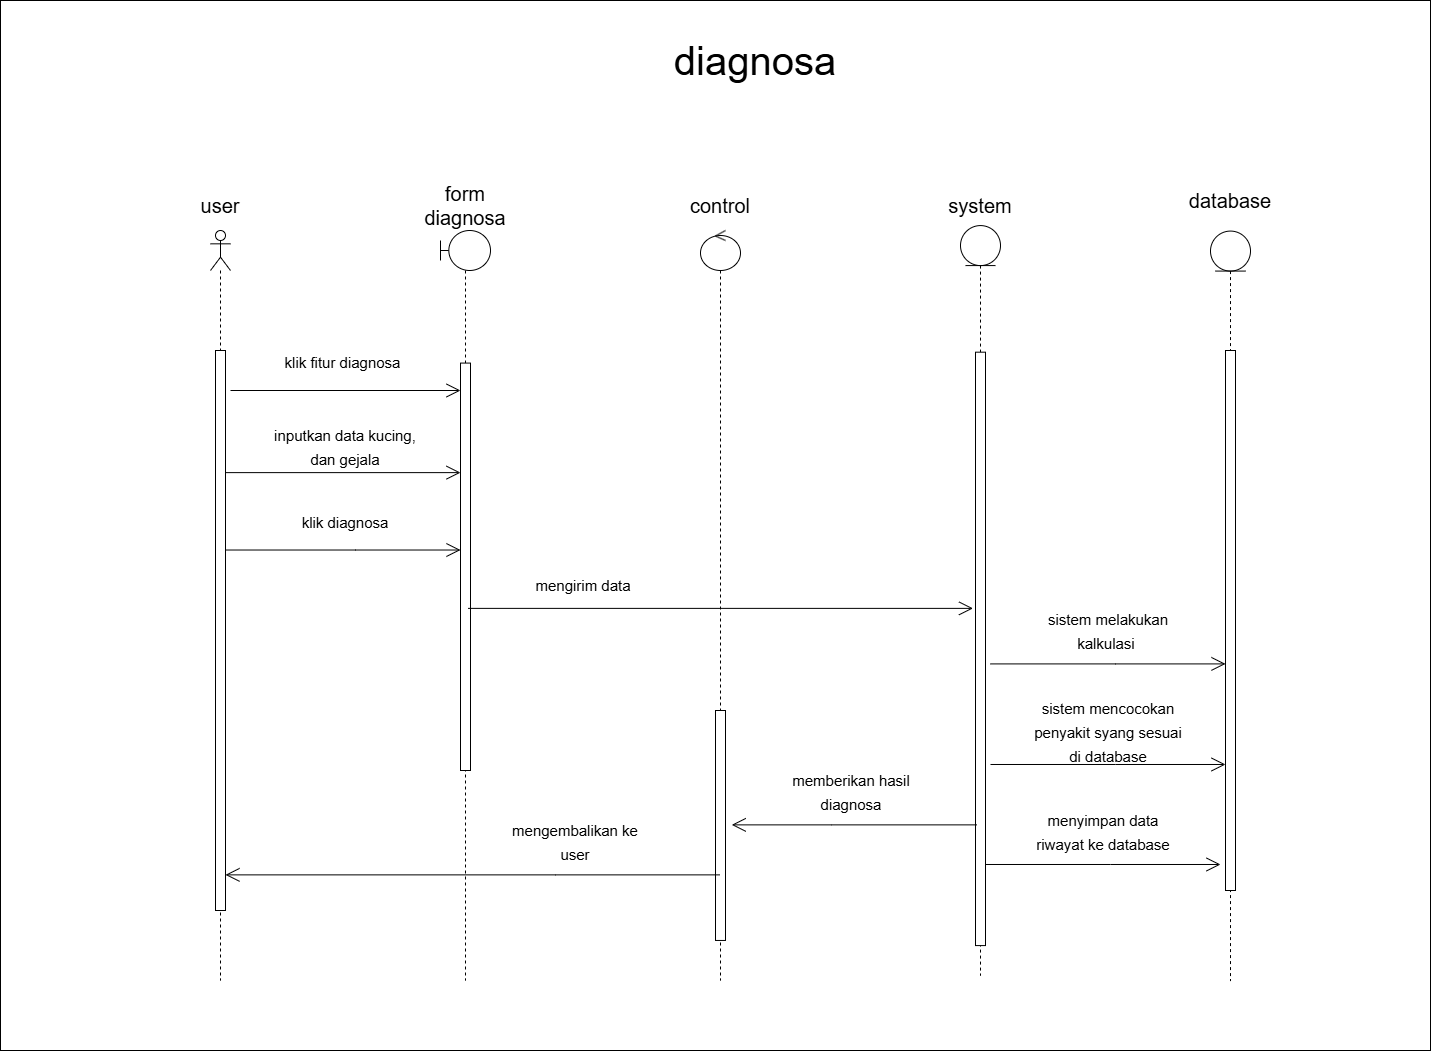

The diagram above was exported from draw.io. Its source (the exported page's mxGraphModel, read from the mxfile embedded in the PNG):
<mxGraphModel dx="3987" dy="3496" grid="1" gridSize="10" guides="1" tooltips="1" connect="1" arrows="1" fold="1" page="1" pageScale="1" pageWidth="1654" pageHeight="2336" math="0" shadow="0">
  <root>
    <mxCell id="0" />
    <mxCell id="1" parent="0" />
    <mxCell id="I2RJ9h-JxPMYJ2ewCDI2-1" value="" style="rounded=0;whiteSpace=wrap;html=1;" vertex="1" parent="1">
      <mxGeometry x="-1210" y="-310" width="1430" height="1050" as="geometry" />
    </mxCell>
    <mxCell id="I2RJ9h-JxPMYJ2ewCDI2-2" value="" style="shape=umlLifeline;perimeter=lifelinePerimeter;whiteSpace=wrap;html=1;container=1;dropTarget=0;collapsible=0;recursiveResize=0;outlineConnect=0;portConstraint=eastwest;newEdgeStyle={&quot;curved&quot;:0,&quot;rounded&quot;:0};participant=umlActor;fontSize=20;" vertex="1" parent="1">
      <mxGeometry x="-1000" y="-80" width="20" height="750" as="geometry" />
    </mxCell>
    <mxCell id="I2RJ9h-JxPMYJ2ewCDI2-3" value="" style="html=1;points=[[0,0,0,0,5],[0,1,0,0,-5],[1,0,0,0,5],[1,1,0,0,-5]];perimeter=orthogonalPerimeter;outlineConnect=0;targetShapes=umlLifeline;portConstraint=eastwest;newEdgeStyle={&quot;curved&quot;:0,&quot;rounded&quot;:0};fontSize=20;" vertex="1" parent="I2RJ9h-JxPMYJ2ewCDI2-2">
      <mxGeometry x="5" y="120" width="10" height="560" as="geometry" />
    </mxCell>
    <mxCell id="I2RJ9h-JxPMYJ2ewCDI2-4" value="" style="shape=umlLifeline;perimeter=lifelinePerimeter;whiteSpace=wrap;html=1;container=1;dropTarget=0;collapsible=0;recursiveResize=0;outlineConnect=0;portConstraint=eastwest;newEdgeStyle={&quot;curved&quot;:0,&quot;rounded&quot;:0};participant=umlEntity;fontSize=20;" vertex="1" parent="1">
      <mxGeometry x="-250" y="-84.92000000000007" width="40" height="750" as="geometry" />
    </mxCell>
    <mxCell id="I2RJ9h-JxPMYJ2ewCDI2-5" value="" style="html=1;points=[[0,0,0,0,5],[0,1,0,0,-5],[1,0,0,0,5],[1,1,0,0,-5]];perimeter=orthogonalPerimeter;outlineConnect=0;targetShapes=umlLifeline;portConstraint=eastwest;newEdgeStyle={&quot;curved&quot;:0,&quot;rounded&quot;:0};fontSize=20;" vertex="1" parent="I2RJ9h-JxPMYJ2ewCDI2-4">
      <mxGeometry x="15" y="126.6" width="10" height="593.4" as="geometry" />
    </mxCell>
    <mxCell id="I2RJ9h-JxPMYJ2ewCDI2-6" value="form diagnosa" style="text;html=1;align=center;verticalAlign=middle;whiteSpace=wrap;rounded=0;fontSize=20;" vertex="1" parent="1">
      <mxGeometry x="-805" y="-120" width="120" height="30" as="geometry" />
    </mxCell>
    <mxCell id="I2RJ9h-JxPMYJ2ewCDI2-7" value="system" style="text;html=1;align=center;verticalAlign=middle;whiteSpace=wrap;rounded=0;fontSize=20;" vertex="1" parent="1">
      <mxGeometry x="-290" y="-120" width="120" height="30" as="geometry" />
    </mxCell>
    <mxCell id="I2RJ9h-JxPMYJ2ewCDI2-8" value="" style="endArrow=open;endFill=1;endSize=12;html=1;rounded=0;fontSize=20;" edge="1" parent="1" target="I2RJ9h-JxPMYJ2ewCDI2-14">
      <mxGeometry width="160" relative="1" as="geometry">
        <mxPoint x="-980" y="80" as="sourcePoint" />
        <mxPoint x="-760" y="80" as="targetPoint" />
      </mxGeometry>
    </mxCell>
    <mxCell id="I2RJ9h-JxPMYJ2ewCDI2-9" value="" style="endArrow=open;endFill=1;endSize=12;html=1;rounded=0;fontSize=20;" edge="1" parent="1" source="I2RJ9h-JxPMYJ2ewCDI2-3" target="I2RJ9h-JxPMYJ2ewCDI2-14">
      <mxGeometry width="160" relative="1" as="geometry">
        <mxPoint x="-982.4999999999995" y="162.1199999999999" as="sourcePoint" />
        <mxPoint x="-747.4999999999995" y="162.1199999999999" as="targetPoint" />
        <Array as="points">
          <mxPoint x="-857.5" y="162.1199999999999" />
        </Array>
      </mxGeometry>
    </mxCell>
    <mxCell id="I2RJ9h-JxPMYJ2ewCDI2-10" value="user" style="text;html=1;align=center;verticalAlign=middle;whiteSpace=wrap;rounded=0;fontSize=20;" vertex="1" parent="1">
      <mxGeometry x="-1050" y="-120" width="120" height="30" as="geometry" />
    </mxCell>
    <mxCell id="I2RJ9h-JxPMYJ2ewCDI2-11" value="&lt;font style=&quot;font-size: 15px;&quot;&gt;klik fitur diagnosa&lt;/font&gt;" style="text;html=1;align=center;verticalAlign=middle;whiteSpace=wrap;rounded=0;fontSize=20;" vertex="1" parent="1">
      <mxGeometry x="-930" y="30" width="125" height="40" as="geometry" />
    </mxCell>
    <mxCell id="I2RJ9h-JxPMYJ2ewCDI2-12" value="&lt;font style=&quot;font-size: 15px;&quot;&gt;inputkan data kucing, dan gejala&lt;/font&gt;" style="text;html=1;align=center;verticalAlign=middle;whiteSpace=wrap;rounded=0;fontSize=20;" vertex="1" parent="1">
      <mxGeometry x="-940" y="115.07999999999993" width="150" height="40" as="geometry" />
    </mxCell>
    <mxCell id="I2RJ9h-JxPMYJ2ewCDI2-13" value="" style="shape=umlLifeline;perimeter=lifelinePerimeter;whiteSpace=wrap;html=1;container=1;dropTarget=0;collapsible=0;recursiveResize=0;outlineConnect=0;portConstraint=eastwest;newEdgeStyle={&quot;curved&quot;:0,&quot;rounded&quot;:0};participant=umlBoundary;fontSize=20;" vertex="1" parent="1">
      <mxGeometry x="-770" y="-80" width="50" height="750" as="geometry" />
    </mxCell>
    <mxCell id="I2RJ9h-JxPMYJ2ewCDI2-14" value="" style="html=1;points=[[0,0,0,0,5],[0,1,0,0,-5],[1,0,0,0,5],[1,1,0,0,-5]];perimeter=orthogonalPerimeter;outlineConnect=0;targetShapes=umlLifeline;portConstraint=eastwest;newEdgeStyle={&quot;curved&quot;:0,&quot;rounded&quot;:0};fontSize=20;" vertex="1" parent="I2RJ9h-JxPMYJ2ewCDI2-13">
      <mxGeometry x="20" y="132.58" width="10" height="407.42" as="geometry" />
    </mxCell>
    <mxCell id="I2RJ9h-JxPMYJ2ewCDI2-15" value="&lt;span style=&quot;font-size: 40px;&quot;&gt;diagnosa&lt;/span&gt;" style="text;html=1;align=center;verticalAlign=middle;whiteSpace=wrap;rounded=0;" vertex="1" parent="1">
      <mxGeometry x="-666.25" y="-284.75" width="422.5" height="70" as="geometry" />
    </mxCell>
    <mxCell id="I2RJ9h-JxPMYJ2ewCDI2-16" value="" style="shape=umlLifeline;perimeter=lifelinePerimeter;whiteSpace=wrap;html=1;container=1;dropTarget=0;collapsible=0;recursiveResize=0;outlineConnect=0;portConstraint=eastwest;newEdgeStyle={&quot;curved&quot;:0,&quot;rounded&quot;:0};participant=umlEntity;fontSize=20;" vertex="1" parent="1">
      <mxGeometry y="-79.42000000000007" width="40" height="750" as="geometry" />
    </mxCell>
    <mxCell id="I2RJ9h-JxPMYJ2ewCDI2-17" value="" style="html=1;points=[[0,0,0,0,5],[0,1,0,0,-5],[1,0,0,0,5],[1,1,0,0,-5]];perimeter=orthogonalPerimeter;outlineConnect=0;targetShapes=umlLifeline;portConstraint=eastwest;newEdgeStyle={&quot;curved&quot;:0,&quot;rounded&quot;:0};fontSize=20;" vertex="1" parent="I2RJ9h-JxPMYJ2ewCDI2-16">
      <mxGeometry x="15" y="119.42" width="10" height="540" as="geometry" />
    </mxCell>
    <mxCell id="I2RJ9h-JxPMYJ2ewCDI2-18" value="database" style="text;html=1;align=center;verticalAlign=middle;whiteSpace=wrap;rounded=0;fontSize=20;" vertex="1" parent="1">
      <mxGeometry x="-40" y="-124.92000000000007" width="120" height="30" as="geometry" />
    </mxCell>
    <mxCell id="I2RJ9h-JxPMYJ2ewCDI2-19" value="" style="endArrow=open;endFill=1;endSize=12;html=1;rounded=0;fontSize=20;" edge="1" parent="1">
      <mxGeometry width="160" relative="1" as="geometry">
        <mxPoint x="-984.9999999999995" y="239.51999999999975" as="sourcePoint" />
        <mxPoint x="-749.9999999999995" y="239.51999999999975" as="targetPoint" />
        <Array as="points">
          <mxPoint x="-855" y="239.51999999999998" />
        </Array>
      </mxGeometry>
    </mxCell>
    <mxCell id="I2RJ9h-JxPMYJ2ewCDI2-20" value="&lt;span style=&quot;font-size: 15px;&quot;&gt;klik diagnosa&lt;/span&gt;" style="text;html=1;align=center;verticalAlign=middle;whiteSpace=wrap;rounded=0;fontSize=20;" vertex="1" parent="1">
      <mxGeometry x="-940" y="189.55000000000018" width="150" height="40" as="geometry" />
    </mxCell>
    <mxCell id="I2RJ9h-JxPMYJ2ewCDI2-21" value="" style="endArrow=open;endFill=1;endSize=12;html=1;rounded=0;fontSize=20;" edge="1" parent="1">
      <mxGeometry width="160" relative="1" as="geometry">
        <mxPoint x="-742.5" y="297.8800000000001" as="sourcePoint" />
        <mxPoint x="-237.50000000000045" y="297.87999999999965" as="targetPoint" />
        <Array as="points">
          <mxPoint x="-607.5" y="297.8800000000001" />
        </Array>
      </mxGeometry>
    </mxCell>
    <mxCell id="I2RJ9h-JxPMYJ2ewCDI2-22" value="&lt;font style=&quot;font-size: 15px;&quot;&gt;mengirim data&lt;/font&gt;" style="text;html=1;align=center;verticalAlign=middle;whiteSpace=wrap;rounded=0;fontSize=20;" vertex="1" parent="1">
      <mxGeometry x="-702.5" y="253.48000000000002" width="150" height="40" as="geometry" />
    </mxCell>
    <mxCell id="I2RJ9h-JxPMYJ2ewCDI2-23" value="" style="endArrow=open;endFill=1;endSize=12;html=1;rounded=0;fontSize=20;" edge="1" parent="1">
      <mxGeometry width="160" relative="1" as="geometry">
        <mxPoint x="-219.99999999999955" y="353.40999999999985" as="sourcePoint" />
        <mxPoint x="15.000000000000455" y="353.40999999999985" as="targetPoint" />
        <Array as="points">
          <mxPoint x="-95" y="353.40999999999985" />
        </Array>
      </mxGeometry>
    </mxCell>
    <mxCell id="I2RJ9h-JxPMYJ2ewCDI2-24" value="&lt;font style=&quot;font-size: 15px;&quot;&gt;sistem melakukan kalkulasi&amp;nbsp;&lt;/font&gt;" style="text;html=1;align=center;verticalAlign=middle;whiteSpace=wrap;rounded=0;fontSize=20;" vertex="1" parent="1">
      <mxGeometry x="-177.5" y="299.4200000000001" width="150" height="40" as="geometry" />
    </mxCell>
    <mxCell id="I2RJ9h-JxPMYJ2ewCDI2-25" value="" style="shape=umlLifeline;perimeter=lifelinePerimeter;whiteSpace=wrap;html=1;container=1;dropTarget=0;collapsible=0;recursiveResize=0;outlineConnect=0;portConstraint=eastwest;newEdgeStyle={&quot;curved&quot;:0,&quot;rounded&quot;:0};participant=umlControl;" vertex="1" parent="1">
      <mxGeometry x="-510" y="-80" width="40" height="750" as="geometry" />
    </mxCell>
    <mxCell id="I2RJ9h-JxPMYJ2ewCDI2-26" value="" style="html=1;points=[[0,0,0,0,5],[0,1,0,0,-5],[1,0,0,0,5],[1,1,0,0,-5]];perimeter=orthogonalPerimeter;outlineConnect=0;targetShapes=umlLifeline;portConstraint=eastwest;newEdgeStyle={&quot;curved&quot;:0,&quot;rounded&quot;:0};" vertex="1" parent="I2RJ9h-JxPMYJ2ewCDI2-25">
      <mxGeometry x="15" y="480" width="10" height="229.96" as="geometry" />
    </mxCell>
    <mxCell id="I2RJ9h-JxPMYJ2ewCDI2-27" value="control" style="text;html=1;align=center;verticalAlign=middle;whiteSpace=wrap;rounded=0;fontSize=20;" vertex="1" parent="1">
      <mxGeometry x="-550" y="-119.92000000000007" width="120" height="30" as="geometry" />
    </mxCell>
    <mxCell id="I2RJ9h-JxPMYJ2ewCDI2-28" value="" style="endArrow=open;endFill=1;endSize=12;html=1;rounded=0;fontSize=20;" edge="1" parent="1" source="I2RJ9h-JxPMYJ2ewCDI2-26">
      <mxGeometry width="160" relative="1" as="geometry">
        <mxPoint x="-240" y="399.3699999999999" as="sourcePoint" />
        <mxPoint x="-490" y="399.3699999999999" as="targetPoint" />
        <Array as="points" />
      </mxGeometry>
    </mxCell>
    <mxCell id="I2RJ9h-JxPMYJ2ewCDI2-29" value="" style="endArrow=open;endFill=1;endSize=12;html=1;rounded=0;fontSize=20;" edge="1" parent="1">
      <mxGeometry width="160" relative="1" as="geometry">
        <mxPoint x="-233.75" y="514.3699999999999" as="sourcePoint" />
        <mxPoint x="-478.75000000000045" y="514.3699999999999" as="targetPoint" />
        <Array as="points">
          <mxPoint x="-378.75" y="514.3699999999999" />
        </Array>
      </mxGeometry>
    </mxCell>
    <mxCell id="I2RJ9h-JxPMYJ2ewCDI2-30" value="&lt;span style=&quot;font-size: 15px;&quot;&gt;memberikan hasil diagnosa&lt;/span&gt;" style="text;html=1;align=center;verticalAlign=middle;whiteSpace=wrap;rounded=0;fontSize=20;" vertex="1" parent="1">
      <mxGeometry x="-433.75" y="460" width="150" height="40" as="geometry" />
    </mxCell>
    <mxCell id="I2RJ9h-JxPMYJ2ewCDI2-31" value="" style="endArrow=open;endFill=1;endSize=12;html=1;rounded=0;fontSize=20;" edge="1" parent="1">
      <mxGeometry width="160" relative="1" as="geometry">
        <mxPoint x="-219.99999999999955" y="453.9899999999998" as="sourcePoint" />
        <mxPoint x="15.000000000000455" y="453.9899999999998" as="targetPoint" />
        <Array as="points">
          <mxPoint x="-95" y="453.9899999999998" />
        </Array>
      </mxGeometry>
    </mxCell>
    <mxCell id="I2RJ9h-JxPMYJ2ewCDI2-32" value="&lt;font style=&quot;font-size: 15px;&quot;&gt;sistem mencocokan penyakit syang sesuai di database&lt;/font&gt;" style="text;html=1;align=center;verticalAlign=middle;whiteSpace=wrap;rounded=0;fontSize=20;" vertex="1" parent="1">
      <mxGeometry x="-177.5" y="400" width="150" height="40" as="geometry" />
    </mxCell>
    <mxCell id="I2RJ9h-JxPMYJ2ewCDI2-33" value="" style="endArrow=open;endFill=1;endSize=12;html=1;rounded=0;fontSize=20;" edge="1" parent="1">
      <mxGeometry width="160" relative="1" as="geometry">
        <mxPoint x="-224.99999999999955" y="553.9899999999998" as="sourcePoint" />
        <mxPoint x="10.000000000000455" y="553.9899999999998" as="targetPoint" />
        <Array as="points">
          <mxPoint x="-100" y="553.9899999999998" />
        </Array>
      </mxGeometry>
    </mxCell>
    <mxCell id="I2RJ9h-JxPMYJ2ewCDI2-34" value="&lt;font style=&quot;font-size: 15px;&quot;&gt;menyimpan data riwayat ke database&lt;/font&gt;" style="text;html=1;align=center;verticalAlign=middle;whiteSpace=wrap;rounded=0;fontSize=20;" vertex="1" parent="1">
      <mxGeometry x="-182.5" y="500" width="150" height="40" as="geometry" />
    </mxCell>
    <mxCell id="I2RJ9h-JxPMYJ2ewCDI2-35" value="" style="endArrow=open;endFill=1;endSize=12;html=1;rounded=0;fontSize=20;" edge="1" parent="1" source="I2RJ9h-JxPMYJ2ewCDI2-25" target="I2RJ9h-JxPMYJ2ewCDI2-3">
      <mxGeometry width="160" relative="1" as="geometry">
        <mxPoint x="-510" y="564.3699999999999" as="sourcePoint" />
        <mxPoint x="-755.0000000000005" y="564.3699999999999" as="targetPoint" />
        <Array as="points">
          <mxPoint x="-655" y="564.3699999999999" />
        </Array>
      </mxGeometry>
    </mxCell>
    <mxCell id="I2RJ9h-JxPMYJ2ewCDI2-36" value="&lt;span style=&quot;font-size: 15px;&quot;&gt;mengembalikan ke user&lt;/span&gt;" style="text;html=1;align=center;verticalAlign=middle;whiteSpace=wrap;rounded=0;fontSize=20;" vertex="1" parent="1">
      <mxGeometry x="-710" y="510" width="150" height="40" as="geometry" />
    </mxCell>
  </root>
</mxGraphModel>